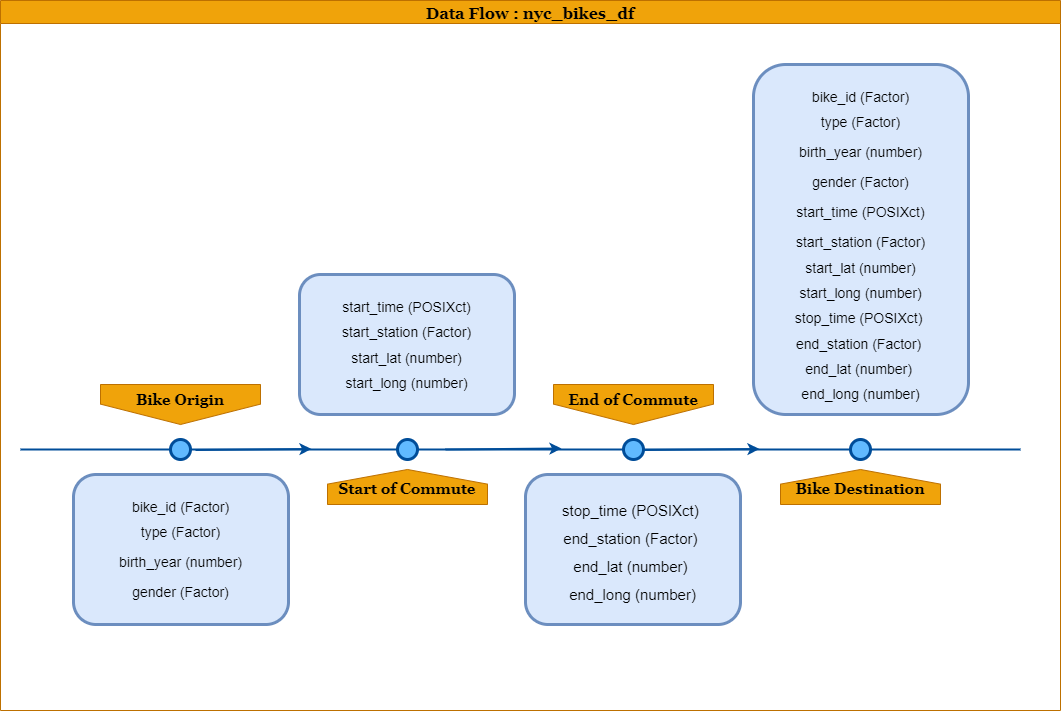

The diagram above was exported from draw.io. Its source (the exported page's mxGraphModel, read from the mxfile embedded in the PNG):
<mxGraphModel dx="1673" dy="867" grid="1" gridSize="10" guides="1" tooltips="1" connect="1" arrows="1" fold="1" page="1" pageScale="1" pageWidth="1100" pageHeight="850" background="none" math="0" shadow="0">
  <root>
    <mxCell id="0" />
    <mxCell id="1" parent="0" />
    <mxCell id="4ec97bd9e5d20128-1" value="" style="line;strokeWidth=2;html=1;fillColor=none;fontSize=28;fontColor=#004D99;strokeColor=#004D99;" parent="1" vertex="1">
      <mxGeometry x="40" y="502" width="1000" height="10" as="geometry" />
    </mxCell>
    <mxCell id="4ec97bd9e5d20128-5" value="Bike Origin" style="shape=offPageConnector;whiteSpace=wrap;html=1;fillColor=#f0a30a;fontSize=15;fontColor=#000000;size=0.5093750000000015;verticalAlign=top;strokeColor=#BD7000;fontStyle=1;fontFamily=Georgia;" parent="1" vertex="1">
      <mxGeometry x="120" y="442" width="160" height="40" as="geometry" />
    </mxCell>
    <mxCell id="4ec97bd9e5d20128-6" value="&lt;span&gt;End of Commute&lt;/span&gt;" style="shape=offPageConnector;whiteSpace=wrap;html=1;fillColor=#f0a30a;fontSize=15;fontColor=#000000;size=0.5093750000000015;verticalAlign=top;strokeColor=#BD7000;fontStyle=1;fontFamily=Georgia;" parent="1" vertex="1">
      <mxGeometry x="573" y="442" width="160" height="40" as="geometry" />
    </mxCell>
    <mxCell id="4ec97bd9e5d20128-7" value="Start of Commute" style="shape=offPageConnector;whiteSpace=wrap;html=1;fillColor=#f0a30a;fontSize=15;fontColor=#000000;size=0.4178571428571445;flipV=1;verticalAlign=bottom;strokeColor=#BD7000;spacingBottom=4;fontStyle=1;fontFamily=Georgia;" parent="1" vertex="1">
      <mxGeometry x="347" y="527" width="160" height="35" as="geometry" />
    </mxCell>
    <mxCell id="4ec97bd9e5d20128-8" value="Bike Destination" style="shape=offPageConnector;whiteSpace=wrap;html=1;fillColor=#f0a30a;fontSize=15;fontColor=#000000;size=0.4178571428571445;flipV=1;verticalAlign=bottom;strokeColor=#BD7000;spacingBottom=4;fontStyle=1;fontFamily=Georgia;" parent="1" vertex="1">
      <mxGeometry x="800" y="527" width="160" height="35" as="geometry" />
    </mxCell>
    <mxCell id="4ec97bd9e5d20128-9" value="" style="ellipse;whiteSpace=wrap;html=1;fillColor=#61BAFF;fontSize=28;fontColor=#004D99;strokeWidth=3;strokeColor=#004D99;" parent="1" vertex="1">
      <mxGeometry x="190" y="497" width="20" height="20" as="geometry" />
    </mxCell>
    <mxCell id="4ec97bd9e5d20128-10" value="" style="ellipse;whiteSpace=wrap;html=1;fillColor=#61BAFF;fontSize=28;fontColor=#004D99;strokeWidth=3;strokeColor=#004D99;" parent="1" vertex="1">
      <mxGeometry x="417" y="497" width="20" height="20" as="geometry" />
    </mxCell>
    <mxCell id="4ec97bd9e5d20128-11" value="" style="ellipse;whiteSpace=wrap;html=1;fillColor=#61BAFF;fontSize=28;fontColor=#004D99;strokeWidth=3;strokeColor=#004D99;" parent="1" vertex="1">
      <mxGeometry x="643" y="497" width="20" height="20" as="geometry" />
    </mxCell>
    <mxCell id="4ec97bd9e5d20128-13" value="" style="ellipse;whiteSpace=wrap;html=1;fillColor=#61BAFF;fontSize=28;fontColor=#004D99;strokeWidth=3;strokeColor=#004D99;" parent="1" vertex="1">
      <mxGeometry x="870" y="497" width="20" height="20" as="geometry" />
    </mxCell>
    <mxCell id="4ec97bd9e5d20128-14" value="&lt;h1 style=&quot;font-size: 14px&quot;&gt;&lt;font style=&quot;font-size: 14px&quot;&gt;&lt;span style=&quot;font-weight: normal&quot;&gt;&lt;br&gt;&lt;/span&gt;&lt;/font&gt;&lt;/h1&gt;&lt;h1 style=&quot;font-size: 14px&quot;&gt;&lt;font style=&quot;font-size: 14px&quot;&gt;&lt;span style=&quot;font-weight: normal&quot;&gt;bike_id (Factor)&lt;/span&gt;&lt;/font&gt;&lt;/h1&gt;&lt;h1 style=&quot;font-size: 14px&quot;&gt;&lt;font style=&quot;font-size: 14px&quot;&gt;&lt;span style=&quot;font-weight: normal&quot;&gt;type (Factor)&lt;/span&gt;&lt;br&gt;&lt;/font&gt;&lt;/h1&gt;&lt;p style=&quot;font-size: 14px&quot;&gt;&lt;font style=&quot;font-size: 14px&quot;&gt;birth_year (number)&lt;/font&gt;&lt;/p&gt;&lt;p style=&quot;font-size: 14px&quot;&gt;&lt;font style=&quot;font-size: 14px&quot;&gt;gender (Factor)&lt;/font&gt;&lt;/p&gt;" style="text;html=1;spacing=5;spacingTop=-20;whiteSpace=wrap;overflow=hidden;strokeColor=#6c8ebf;strokeWidth=3;fontSize=13;align=center;rounded=1;fillColor=#dae8fc;" parent="1" vertex="1">
      <mxGeometry x="93" y="532" width="215" height="150" as="geometry" />
    </mxCell>
    <mxCell id="4ec97bd9e5d20128-16" value="&lt;h1 style=&quot;font-size: 14px&quot;&gt;&lt;span style=&quot;font-weight: normal&quot;&gt;&lt;br&gt;&lt;/span&gt;&lt;/h1&gt;&lt;h1 style=&quot;font-size: 14px&quot;&gt;&lt;span style=&quot;font-weight: normal&quot;&gt;start_time (POSIXct)&lt;/span&gt;&lt;br&gt;&lt;/h1&gt;&lt;h1 style=&quot;font-size: 14px&quot;&gt;&lt;font style=&quot;font-weight: normal ; font-size: 14px&quot;&gt;start_station (Factor)&lt;/font&gt;&lt;/h1&gt;&lt;h1 style=&quot;font-size: 14px&quot;&gt;&lt;span style=&quot;font-weight: normal&quot;&gt;&lt;font style=&quot;font-size: 14px&quot;&gt;start_lat (number)&lt;/font&gt;&lt;/span&gt;&lt;/h1&gt;&lt;h1 style=&quot;font-size: 14px&quot;&gt;&lt;span style=&quot;font-weight: normal&quot;&gt;&lt;font style=&quot;font-size: 14px&quot;&gt;start_long (number)&lt;/font&gt;&lt;/span&gt;&lt;/h1&gt;" style="text;html=1;spacing=5;spacingTop=-20;whiteSpace=wrap;overflow=hidden;strokeColor=#6c8ebf;strokeWidth=3;fontSize=13;align=center;rounded=1;fillColor=#dae8fc;" parent="1" vertex="1">
      <mxGeometry x="319" y="332" width="215" height="140" as="geometry" />
    </mxCell>
    <mxCell id="4ec97bd9e5d20128-17" value="&lt;h1 style=&quot;font-size: 15px&quot;&gt;&lt;span style=&quot;font-weight: normal&quot;&gt;&lt;br&gt;&lt;/span&gt;&lt;/h1&gt;&lt;h1 style=&quot;font-size: 15px&quot;&gt;&lt;span style=&quot;font-weight: normal&quot;&gt;stop_time (POSIXct)&amp;nbsp;&lt;/span&gt;&lt;/h1&gt;&lt;h1 style=&quot;font-size: 15px&quot;&gt;&lt;span style=&quot;font-weight: normal&quot;&gt;end_station (Factor)&amp;nbsp;&lt;/span&gt;&lt;/h1&gt;&lt;h1 style=&quot;font-size: 15px&quot;&gt;&lt;span style=&quot;font-weight: normal&quot;&gt;end_lat (number)&amp;nbsp;&lt;/span&gt;&lt;/h1&gt;&lt;h1 style=&quot;font-size: 15px&quot;&gt;&lt;span style=&quot;font-weight: normal&quot;&gt;end_long (number)&lt;/span&gt;&lt;/h1&gt;" style="text;html=1;spacing=5;spacingTop=-20;whiteSpace=wrap;overflow=hidden;strokeColor=#6c8ebf;strokeWidth=3;fontSize=13;align=center;rounded=1;fillColor=#dae8fc;" parent="1" vertex="1">
      <mxGeometry x="545" y="532" width="215" height="150" as="geometry" />
    </mxCell>
    <mxCell id="4ec97bd9e5d20128-18" value="&lt;h1 style=&quot;font-size: 14px&quot;&gt;&lt;font style=&quot;font-size: 14px ; font-weight: normal&quot;&gt;&lt;br&gt;&lt;/font&gt;&lt;/h1&gt;&lt;h1 style=&quot;font-size: 14px&quot;&gt;&lt;font style=&quot;font-size: 14px ; font-weight: normal&quot;&gt;bike_id (Factor)&lt;/font&gt;&lt;/h1&gt;&lt;h1 style=&quot;font-size: 14px&quot;&gt;&lt;font style=&quot;font-size: 14px ; font-weight: normal&quot;&gt;type (Factor)&lt;/font&gt;&lt;/h1&gt;&lt;h1 style=&quot;font-size: 14px&quot;&gt;&lt;p&gt;&lt;font style=&quot;font-size: 14px ; font-weight: normal&quot;&gt;birth_year (number)&lt;/font&gt;&lt;/p&gt;&lt;p&gt;&lt;font style=&quot;font-size: 14px ; font-weight: normal&quot;&gt;gender (Factor)&lt;/font&gt;&lt;/p&gt;&lt;p&gt;&lt;font style=&quot;font-size: 14px ; font-weight: normal&quot;&gt;start_time (POSIXct)&lt;/font&gt;&lt;/p&gt;&lt;/h1&gt;&lt;h1 style=&quot;font-size: 14px&quot;&gt;&lt;font style=&quot;font-size: 14px ; font-weight: normal&quot;&gt;start_station (Factor)&lt;/font&gt;&lt;/h1&gt;&lt;h1 style=&quot;font-size: 14px&quot;&gt;&lt;font style=&quot;font-size: 14px ; font-weight: normal&quot;&gt;start_lat (number)&lt;/font&gt;&lt;/h1&gt;&lt;h1 style=&quot;font-size: 14px&quot;&gt;&lt;font style=&quot;font-size: 14px ; font-weight: normal&quot;&gt;start_long (number)&lt;/font&gt;&lt;/h1&gt;&lt;h1 style=&quot;font-size: 14px&quot;&gt;&lt;span style=&quot;font-weight: normal&quot;&gt;stop_time (POSIXct)&amp;nbsp;&lt;/span&gt;&lt;/h1&gt;&lt;h1 style=&quot;font-size: 14px&quot;&gt;&lt;span style=&quot;font-weight: normal&quot;&gt;end_station (Factor)&amp;nbsp;&lt;/span&gt;&lt;/h1&gt;&lt;h1 style=&quot;font-size: 14px&quot;&gt;&lt;span style=&quot;font-weight: normal&quot;&gt;end_lat (number)&amp;nbsp;&lt;/span&gt;&lt;/h1&gt;&lt;h1 style=&quot;font-size: 14px&quot;&gt;&lt;span style=&quot;font-weight: normal&quot;&gt;end_long (number)&lt;/span&gt;&lt;/h1&gt;" style="text;html=1;spacing=5;spacingTop=-20;whiteSpace=wrap;overflow=hidden;strokeColor=#6c8ebf;strokeWidth=3;fontSize=13;align=center;rounded=1;fillColor=#dae8fc;" parent="1" vertex="1">
      <mxGeometry x="773" y="122" width="215" height="350" as="geometry" />
    </mxCell>
    <mxCell id="lfJrtsbU103cf8VQLSSn-1" value="" style="endArrow=classic;html=1;exitX=0.425;exitY=0.5;exitDx=0;exitDy=0;exitPerimeter=0;entryX=0.541;entryY=0.4;entryDx=0;entryDy=0;entryPerimeter=0;strokeColor=#004D99;strokeWidth=2;endFill=1;" edge="1" parent="1" source="4ec97bd9e5d20128-1" target="4ec97bd9e5d20128-1">
      <mxGeometry width="50" height="50" relative="1" as="geometry">
        <mxPoint x="520" y="532" as="sourcePoint" />
        <mxPoint x="570" y="482" as="targetPoint" />
      </mxGeometry>
    </mxCell>
    <mxCell id="lfJrtsbU103cf8VQLSSn-3" value="" style="endArrow=classic;html=1;exitX=0.425;exitY=0.5;exitDx=0;exitDy=0;exitPerimeter=0;entryX=0.541;entryY=0.4;entryDx=0;entryDy=0;entryPerimeter=0;strokeColor=#004D99;strokeWidth=2;endFill=1;" edge="1" parent="1">
      <mxGeometry width="50" height="50" relative="1" as="geometry">
        <mxPoint x="663" y="507.5" as="sourcePoint" />
        <mxPoint x="779" y="506.5" as="targetPoint" />
      </mxGeometry>
    </mxCell>
    <mxCell id="lfJrtsbU103cf8VQLSSn-4" value="" style="endArrow=classic;html=1;exitX=0.425;exitY=0.5;exitDx=0;exitDy=0;exitPerimeter=0;entryX=0.541;entryY=0.4;entryDx=0;entryDy=0;entryPerimeter=0;fontSize=16;fontColor=#3333FF;strokeColor=#004D99;strokeWidth=2;endFill=1;" edge="1" parent="1">
      <mxGeometry width="50" height="50" relative="1" as="geometry">
        <mxPoint x="215" y="507.5" as="sourcePoint" />
        <mxPoint x="331" y="506.5" as="targetPoint" />
      </mxGeometry>
    </mxCell>
    <mxCell id="lfJrtsbU103cf8VQLSSn-6" value="Data Flow : nyc_bikes_df" style="swimlane;fontFamily=Georgia;fontSize=16;fontColor=#000000;fillColor=#f0a30a;strokeColor=#BD7000;" vertex="1" parent="1">
      <mxGeometry x="20" y="58" width="1060" height="710" as="geometry">
        <mxRectangle x="20" y="10" width="250" height="23" as="alternateBounds" />
      </mxGeometry>
    </mxCell>
  </root>
</mxGraphModel>